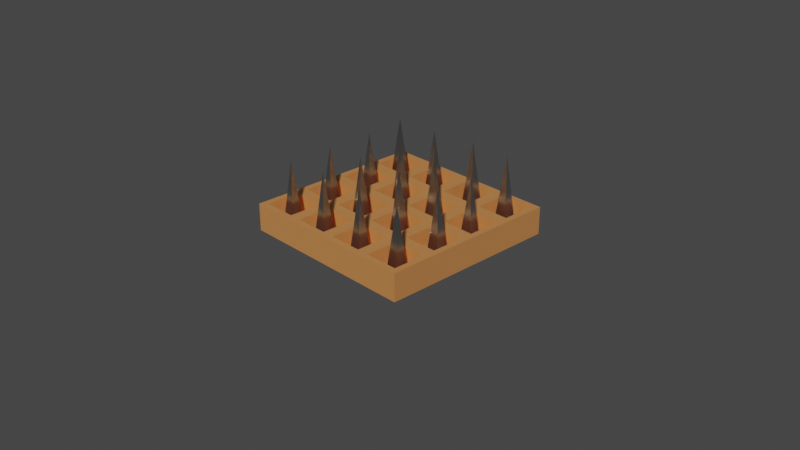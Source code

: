 # Source: spiketrap.blend  (saved by Blender 2.80.75; exported with 4.5.12 LTS)
import bpy
from mathutils import Matrix  # noqa: F401  (used for matrix-valued properties, if any)

bpy.ops.wm.read_factory_settings(use_empty=True)
scene = bpy.context.scene
scene.name = 'Scene'

# ---- collections
col_collection = bpy.data.collections.new('Collection'); scene.collection.children.link(col_collection)

# ---- materials (node trees are filled in below, after node groups)
mat_material = bpy.data.materials.new('Material')
mat_material.alpha_threshold = 0.0
mat_material.use_transparent_shadow = False
mat_material.line_color = (0.0, 0.0, 0.0, 1.0)
mat_shiny_spike = bpy.data.materials.new('shiny spike')
mat_shiny_spike.use_transparent_shadow = False

# ---- material node trees
mat_material.use_nodes = True; mat_material.node_tree.nodes.clear()
_N = mat_material.node_tree.nodes; _L = mat_material.node_tree.links
n0 = _N.new('ShaderNodeOutputMaterial'); n0.name = 'Material Output'; n0.location = (300, 300)
n1 = _N.new('ShaderNodeBsdfPrincipled'); n1.name = 'Principled BSDF'; n1.location = (10, 300)
n1.distribution = 'GGX'
n1.subsurface_method = 'BURLEY'
n1.inputs[0].default_value = (0.8, 0.3155, 0.09086, 1.0)
n1.inputs[1].default_value = 0.3221
n1.inputs[2].default_value = 0.4
n1.inputs[3].default_value = 1.45
n1.inputs[14].default_value = (0.9727, 0.9066, 0.8759, 1.0)
n1.inputs[24].default_value = 0.06577
n1.inputs[27].default_value = (0.0, 0.0, 0.0, 1.0)
n1.inputs[28].default_value = 1.0
_L.new(n1.outputs[0], n0.inputs[0])
n0.is_active_output = True
mat_shiny_spike.use_nodes = True; mat_shiny_spike.node_tree.nodes.clear()
_N = mat_shiny_spike.node_tree.nodes; _L = mat_shiny_spike.node_tree.links
n0 = _N.new('ShaderNodeOutputMaterial'); n0.name = 'Material Output'; n0.location = (300, 300)
n1 = _N.new('ShaderNodeBsdfPrincipled'); n1.name = 'Principled BSDF'; n1.location = (10, 300)
n1.distribution = 'GGX'
n1.subsurface_method = 'BURLEY'
n1.inputs[0].default_value = (0.4205, 0.448, 0.4188, 1.0)
n1.inputs[1].default_value = 1.0
n1.inputs[2].default_value = 0.2483
n1.inputs[3].default_value = 1.45
n1.inputs[13].default_value = 0.7383
n1.inputs[24].default_value = 0.1705
n1.inputs[27].default_value = (0.0, 0.0, 0.0, 1.0)
n1.inputs[28].default_value = 1.0
_L.new(n1.outputs[0], n0.inputs[0])
n0.is_active_output = True

# ---- world
world_world = bpy.data.worlds.new('World'); scene.world = world_world
world_world.use_nodes = True; world_world.node_tree.nodes.clear()
_N = world_world.node_tree.nodes; _L = world_world.node_tree.links
n0 = _N.new('ShaderNodeOutputWorld'); n0.name = 'World Output'; n0.location = (300, 300)
n1 = _N.new('ShaderNodeBackground'); n1.name = 'Background'; n1.location = (10, 300)
n1.inputs[0].default_value = (0.05088, 0.05088, 0.05088, 1.0)
_L.new(n1.outputs[0], n0.inputs[0])
n0.is_active_output = True
world_world.color = (0.05088, 0.05088, 0.05088)
world_world.use_sun_shadow = False
world_world.sun_shadow_jitter_overblur = 0.0

# ---- cameras
cam_camera = bpy.data.cameras.new('Camera')
cam_camera.clip_end = 100.0
cam_camera.ortho_scale = 7.314

# ---- meshes
me_cube = bpy.data.meshes.new('Cube')
me_cube.from_pydata([(1.0, 1.0, 1.0), (1.0, 1.0, -1.0), (1.0, -1.0, 1.0), (1.0, -1.0, -1.0), (-1.0, 1.0, 1.0), (-1.0, 1.0, -1.0), (-1.0, -1.0, 1.0), (-1.0, -1.0, -1.0), (0.5, -1.0, 1.0), (0.0, -1.0, 1.0), (-0.5, -1.0, 1.0), (1.0, 0.5, 1.0), (1.0, 0.0, 1.0), (1.0, -0.5, 1.0), (-1.0, -0.5, 1.0), (-1.0, 0.0, 1.0), (-1.0, 0.5, 1.0), (-0.5, 1.0, 1.0), (0.0, 1.0, 1.0), (0.5, 1.0, 1.0), (0.5, 0.5, 1.0), (0.5, 0.0, 1.0), (0.5, -0.5, 1.0), (0.0, 0.5, 1.0), (0.0, 0.0, 1.0), (0.0, -0.5, 1.0), (-0.5, 0.5, 1.0), (-0.5, 0.0, 1.0), (-0.5, -0.5, 1.0), (1.0, -0.5, 1.0), (1.0, -1.0, 1.0), (0.5, -1.0, 1.0), (0.5, -0.5, 1.0), (-0.5655, -0.5655, 1.0), (-0.9345, -0.5655, 1.0), (-0.9345, -0.9345, 1.0), (-0.5655, -0.9345, 1.0), (0.9345, -0.5655, 1.0), (0.5655, -0.5655, 1.0), (0.5655, -0.9345, 1.0), (0.9345, -0.9345, 1.0), (0.4345, -0.5655, 1.0), (0.06546, -0.5655, 1.0), (0.06546, -0.9345, 1.0), (0.4345, -0.9345, 1.0), (-0.06546, -0.5655, 1.0), (-0.4345, -0.5655, 1.0), (-0.4345, -0.9345, 1.0), (-0.06546, -0.9345, 1.0), (0.9345, 0.9345, 1.0), (0.5655, 0.9345, 1.0), (0.5655, 0.5655, 1.0), (0.9345, 0.5655, 1.0), (0.9345, 0.4345, 1.0), (0.5655, 0.4345, 1.0), (0.5655, 0.06546, 1.0), (0.9345, 0.06546, 1.0), (0.9345, -0.06546, 1.0), (0.5655, -0.06546, 1.0), (0.5655, -0.4345, 1.0), (0.9345, -0.4345, 1.0), (0.4345, 0.9345, 1.0), (0.06546, 0.9345, 1.0), (0.06546, 0.5655, 1.0), (0.4345, 0.5655, 1.0), (0.4345, 0.4345, 1.0), (0.06546, 0.4345, 1.0), (0.06546, 0.06546, 1.0), (0.4345, 0.06546, 1.0), (0.4345, -0.06546, 1.0), (0.06546, -0.06546, 1.0), (0.06546, -0.4345, 1.0), (0.4345, -0.4345, 1.0), (-0.06546, 0.9345, 1.0), (-0.4345, 0.9345, 1.0), (-0.4345, 0.5655, 1.0), (-0.06546, 0.5655, 1.0), (-0.06546, 0.4345, 1.0), (-0.4345, 0.4345, 1.0), (-0.4345, 0.06546, 1.0), (-0.06546, 0.06546, 1.0), (-0.06546, -0.06546, 1.0), (-0.4345, -0.06546, 1.0), (-0.4345, -0.4345, 1.0), (-0.06546, -0.4345, 1.0), (-0.5655, 0.9345, 1.0), (-0.9345, 0.9345, 1.0), (-0.9345, 0.5655, 1.0), (-0.5655, 0.5655, 1.0), (-0.5655, 0.4345, 1.0), (-0.9345, 0.4345, 1.0), (-0.9345, 0.06546, 1.0), (-0.5655, 0.06546, 1.0), (-0.5655, -0.06546, 1.0), (-0.9345, -0.06546, 1.0), (-0.9345, -0.4345, 1.0), (-0.5655, -0.4345, 1.0), (0.5, -1.0, 1.0), (0.5, -0.5, 1.0), (0.5, -0.5, 1.0), (0.5, -1.0, 1.0), (0.5, -0.5, 1.0), (1.0, -0.5, 1.0), (1.0, -0.5, 1.0), (0.5, -0.5, 1.0), (-0.5655, -0.5655, -0.3885), (-0.9345, -0.5655, -0.3885), (-0.9345, -0.9345, -0.3885), (-0.5655, -0.9345, -0.3885), (0.9345, -0.5655, -0.3885), (0.5655, -0.5655, -0.3885), (0.5655, -0.9345, -0.3885), (0.9345, -0.9345, -0.3885), (0.4345, -0.5655, -0.3885), (0.06546, -0.5655, -0.3885), (0.06546, -0.9345, -0.3885), (0.4345, -0.9345, -0.3885), (-0.06546, -0.5655, -0.3885), (-0.4345, -0.5655, -0.3885), (-0.4345, -0.9345, -0.3885), (-0.06546, -0.9345, -0.3885), (0.9345, 0.9345, -0.3885), (0.5655, 0.9345, -0.3885), (0.5655, 0.5655, -0.3885), (0.9345, 0.5655, -0.3885), (0.9345, 0.4345, -0.3885), (0.5655, 0.4345, -0.3885), (0.5655, 0.06546, -0.3885), (0.9345, 0.06546, -0.3885), (0.9345, -0.06546, -0.3885), (0.5655, -0.06546, -0.3885), (0.5655, -0.4345, -0.3885), (0.9345, -0.4345, -0.3885), (0.4345, 0.9345, -0.3885), (0.06546, 0.9345, -0.3885), (0.06546, 0.5655, -0.3885), (0.4345, 0.5655, -0.3885), (0.4345, 0.4345, -0.3885), (0.06546, 0.4345, -0.3885), (0.06546, 0.06546, -0.3885), (0.4345, 0.06546, -0.3885), (0.4345, -0.06546, -0.3885), (0.06546, -0.06546, -0.3885), (0.06546, -0.4345, -0.3885), (0.4345, -0.4345, -0.3885), (-0.06546, 0.9345, -0.3885), (-0.4345, 0.9345, -0.3885), (-0.4345, 0.5655, -0.3885), (-0.06546, 0.5655, -0.3885), (-0.06546, 0.4345, -0.3885), (-0.4345, 0.4345, -0.3885), (-0.4345, 0.06546, -0.3885), (-0.06546, 0.06546, -0.3885), (-0.06546, -0.06546, -0.3885), (-0.4345, -0.06546, -0.3885), (-0.4345, -0.4345, -0.3885), (-0.06546, -0.4345, -0.3885), (-0.5655, 0.9345, -0.3885), (-0.9345, 0.9345, -0.3885), (-0.9345, 0.5655, -0.3885), (-0.5655, 0.5655, -0.3885), (-0.5655, 0.4345, -0.3885), (-0.9345, 0.4345, -0.3885), (-0.9345, 0.06546, -0.3885), (-0.5655, 0.06546, -0.3885), (-0.5655, -0.06546, -0.3885), (-0.9345, -0.06546, -0.3885), (-0.9345, -0.4345, -0.3885), (-0.5655, -0.4345, -0.3885), (0.5, -1.0, -0.3885), (0.5, -0.5, -0.3885), (0.5, -0.5, -0.3885), (0.5, -1.0, -0.3885), (0.5, -0.5, -0.3885), (1.0, -0.5, -0.3885), (1.0, -0.5, -0.3885), (0.5, -0.5, -0.3885)], [], [(105, 106, 107, 108), (3, 30, 31, 9, 10, 6, 7), (7, 6, 14, 15, 16, 4, 5), (5, 1, 3, 7), (1, 0, 11, 12, 29, 30, 3), (5, 4, 17, 18, 19, 0, 1), (109, 110, 111, 112), (113, 114, 115, 116), (117, 118, 119, 120), (121, 122, 123, 124), (125, 126, 127, 128), (129, 130, 131, 132), (133, 134, 135, 136), (137, 138, 139, 140), (141, 142, 143, 144), (145, 146, 147, 148), (149, 150, 151, 152), (153, 154, 155, 156), (157, 158, 159, 160), (161, 162, 163, 164), (165, 166, 167, 168), (13, 2, 30, 29), (2, 8, 31, 30), (169, 170, 171, 172), (173, 174, 175, 176), (28, 14, 34, 33), (14, 6, 35, 34), (6, 10, 36, 35), (10, 28, 33, 36), (13, 22, 38, 37), (22, 8, 39, 38), (8, 2, 40, 39), (2, 13, 37, 40), (32, 25, 42, 41), (25, 9, 43, 42), (9, 31, 44, 43), (31, 32, 41, 44), (25, 28, 46, 45), (28, 10, 47, 46), (10, 9, 48, 47), (9, 25, 45, 48), (0, 19, 50, 49), (19, 20, 51, 50), (20, 11, 52, 51), (11, 0, 49, 52), (11, 20, 54, 53), (20, 21, 55, 54), (21, 12, 56, 55), (12, 11, 53, 56), (12, 21, 58, 57), (21, 32, 59, 58), (32, 29, 60, 59), (29, 12, 57, 60), (19, 18, 62, 61), (18, 23, 63, 62), (23, 20, 64, 63), (20, 19, 61, 64), (20, 23, 66, 65), (23, 24, 67, 66), (24, 21, 68, 67), (21, 20, 65, 68), (21, 24, 70, 69), (24, 25, 71, 70), (25, 32, 72, 71), (32, 21, 69, 72), (18, 17, 74, 73), (17, 26, 75, 74), (26, 23, 76, 75), (23, 18, 73, 76), (23, 26, 78, 77), (26, 27, 79, 78), (27, 24, 80, 79), (24, 23, 77, 80), (24, 27, 82, 81), (27, 28, 83, 82), (28, 25, 84, 83), (25, 24, 81, 84), (17, 4, 86, 85), (4, 16, 87, 86), (16, 26, 88, 87), (26, 17, 85, 88), (26, 16, 90, 89), (16, 15, 91, 90), (15, 27, 92, 91), (27, 26, 89, 92), (27, 15, 94, 93), (15, 14, 95, 94), (14, 28, 96, 95), (28, 27, 93, 96), (8, 22, 98, 97), (22, 32, 99, 98), (32, 31, 100, 99), (31, 8, 97, 100), (22, 13, 102, 101), (13, 29, 103, 102), (29, 32, 104, 103), (32, 22, 101, 104), (33, 34, 106, 105), (34, 35, 107, 106), (35, 36, 108, 107), (36, 33, 105, 108), (37, 38, 110, 109), (38, 39, 111, 110), (39, 40, 112, 111), (40, 37, 109, 112), (41, 42, 114, 113), (42, 43, 115, 114), (43, 44, 116, 115), (44, 41, 113, 116), (45, 46, 118, 117), (46, 47, 119, 118), (47, 48, 120, 119), (48, 45, 117, 120), (49, 50, 122, 121), (50, 51, 123, 122), (51, 52, 124, 123), (52, 49, 121, 124), (53, 54, 126, 125), (54, 55, 127, 126), (55, 56, 128, 127), (56, 53, 125, 128), (57, 58, 130, 129), (58, 59, 131, 130), (59, 60, 132, 131), (60, 57, 129, 132), (61, 62, 134, 133), (62, 63, 135, 134), (63, 64, 136, 135), (64, 61, 133, 136), (65, 66, 138, 137), (66, 67, 139, 138), (67, 68, 140, 139), (68, 65, 137, 140), (69, 70, 142, 141), (70, 71, 143, 142), (71, 72, 144, 143), (72, 69, 141, 144), (73, 74, 146, 145), (74, 75, 147, 146), (75, 76, 148, 147), (76, 73, 145, 148), (77, 78, 150, 149), (78, 79, 151, 150), (79, 80, 152, 151), (80, 77, 149, 152), (81, 82, 154, 153), (82, 83, 155, 154), (83, 84, 156, 155), (84, 81, 153, 156), (85, 86, 158, 157), (86, 87, 159, 158), (87, 88, 160, 159), (88, 85, 157, 160), (89, 90, 162, 161), (90, 91, 163, 162), (91, 92, 164, 163), (92, 89, 161, 164), (93, 94, 166, 165), (94, 95, 167, 166), (95, 96, 168, 167), (96, 93, 165, 168), (97, 98, 170, 169), (98, 99, 171, 170), (99, 100, 172, 171), (100, 97, 169, 172), (101, 102, 174, 173), (102, 103, 175, 174), (103, 104, 176, 175), (104, 101, 173, 176)])
_uv = me_cube.uv_layers.new(name='UVMap')
_uv.uv.foreach_set('vector', [0.5707, 0.1957, 0.6168, 0.1957, 0.6168, 0.2418, 0.5707, 0.2418, 0.375, 0.25, 0.625, 0.25, 0.625, 0.3125, 0.625, 0.375, 0.625, 0.4375, 0.625, 0.5, 0.375, 0.5, 0.375, 0.5, 0.625, 0.5, 0.625, 0.5625, 0.625, 0.625, 0.625, 0.6875, 0.625, 0.75, 0.375, 0.75, 0.375, 0.75, 0.625, 0.75, 0.625, 1.0, 0.375, 1.0, 0.125, 0.5, 0.375, 0.5, 0.375, 0.5625, 0.375, 0.625, 0.375, 0.6875, 0.375, 0.75, 0.125, 0.75, 0.625, 0.5, 0.875, 0.5, 0.875, 0.5625, 0.875, 0.625, 0.875, 0.6875, 0.875, 0.75, 0.625, 0.75, 0.3832, 0.1957, 0.4293, 0.1957, 0.4293, 0.2418, 0.3832, 0.2418, 0.4457, 0.1957, 0.4918, 0.1957, 0.4918, 0.2418, 0.4457, 0.2418, 0.5082, 0.1957, 0.5543, 0.1957, 0.5543, 0.2418, 0.5082, 0.2418, 0.3832, 0.008183, 0.4293, 0.008183, 0.4293, 0.05432, 0.3832, 0.05432, 0.3832, 0.07068, 0.4293, 0.07068, 0.4293, 0.1168, 0.3832, 0.1168, 0.3832, 0.1332, 0.4293, 0.1332, 0.4293, 0.1793, 0.3832, 0.1793, 0.4457, 0.008183, 0.4918, 0.008183, 0.4918, 0.05432, 0.4457, 0.05432, 0.4457, 0.07068, 0.4918, 0.07068, 0.4918, 0.1168, 0.4457, 0.1168, 0.4457, 0.1332, 0.4918, 0.1332, 0.4918, 0.1793, 0.4457, 0.1793, 0.5082, 0.008183, 0.5543, 0.008183, 0.5543, 0.05432, 0.5082, 0.05432, 0.5082, 0.07068, 0.5543, 0.07068, 0.5543, 0.1168, 0.5082, 0.1168, 0.5082, 0.1332, 0.5543, 0.1332, 0.5543, 0.1793, 0.5082, 0.1793, 0.5707, 0.008183, 0.6168, 0.008183, 0.6168, 0.05432, 0.5707, 0.05432, 0.5707, 0.07068, 0.6168, 0.07068, 0.6168, 0.1168, 0.5707, 0.1168, 0.5707, 0.1332, 0.6168, 0.1332, 0.6168, 0.1793, 0.5707, 0.1793, 0.375, 0.1875, 0.375, 0.25, 0.375, 0.25, 0.375, 0.1875, 0.375, 0.25, 0.4375, 0.25, 0.4375, 0.25, 0.375, 0.25, 0.4375, 0.25, 0.4375, 0.1875, 0.4375, 0.1875, 0.4375, 0.25, 0.4375, 0.1875, 0.375, 0.1875, 0.375, 0.1875, 0.4375, 0.1875, 0.5625, 0.1875, 0.625, 0.1875, 0.6168, 0.1957, 0.5707, 0.1957, 0.625, 0.1875, 0.625, 0.25, 0.6168, 0.2418, 0.6168, 0.1957, 0.625, 0.25, 0.5625, 0.25, 0.5707, 0.2418, 0.6168, 0.2418, 0.5625, 0.25, 0.5625, 0.1875, 0.5707, 0.1957, 0.5707, 0.2418, 0.375, 0.1875, 0.4375, 0.1875, 0.4293, 0.1957, 0.3832, 0.1957, 0.4375, 0.1875, 0.4375, 0.25, 0.4293, 0.2418, 0.4293, 0.1957, 0.4375, 0.25, 0.375, 0.25, 0.3832, 0.2418, 0.4293, 0.2418, 0.375, 0.25, 0.375, 0.1875, 0.3832, 0.1957, 0.3832, 0.2418, 0.4375, 0.1875, 0.5, 0.1875, 0.4918, 0.1957, 0.4457, 0.1957, 0.5, 0.1875, 0.5, 0.25, 0.4918, 0.2418, 0.4918, 0.1957, 0.5, 0.25, 0.4375, 0.25, 0.4457, 0.2418, 0.4918, 0.2418, 0.4375, 0.25, 0.4375, 0.1875, 0.4457, 0.1957, 0.4457, 0.2418, 0.5, 0.1875, 0.5625, 0.1875, 0.5543, 0.1957, 0.5082, 0.1957, 0.5625, 0.1875, 0.5625, 0.25, 0.5543, 0.2418, 0.5543, 0.1957, 0.5625, 0.25, 0.5, 0.25, 0.5082, 0.2418, 0.5543, 0.2418, 0.5, 0.25, 0.5, 0.1875, 0.5082, 0.1957, 0.5082, 0.2418, 0.375, 0.0, 0.4375, 0.0, 0.4293, 0.008183, 0.3832, 0.008183, 0.4375, 0.0, 0.4375, 0.0625, 0.4293, 0.05432, 0.4293, 0.008183, 0.4375, 0.0625, 0.375, 0.0625, 0.3832, 0.05432, 0.4293, 0.05432, 0.375, 0.0625, 0.375, 0.0, 0.3832, 0.008183, 0.3832, 0.05432, 0.375, 0.0625, 0.4375, 0.0625, 0.4293, 0.07068, 0.3832, 0.07068, 0.4375, 0.0625, 0.4375, 0.125, 0.4293, 0.1168, 0.4293, 0.07068, 0.4375, 0.125, 0.375, 0.125, 0.3832, 0.1168, 0.4293, 0.1168, 0.375, 0.125, 0.375, 0.0625, 0.3832, 0.07068, 0.3832, 0.1168, 0.375, 0.125, 0.4375, 0.125, 0.4293, 0.1332, 0.3832, 0.1332, 0.4375, 0.125, 0.4375, 0.1875, 0.4293, 0.1793, 0.4293, 0.1332, 0.4375, 0.1875, 0.375, 0.1875, 0.3832, 0.1793, 0.4293, 0.1793, 0.375, 0.1875, 0.375, 0.125, 0.3832, 0.1332, 0.3832, 0.1793, 0.4375, 0.0, 0.5, 0.0, 0.4918, 0.008183, 0.4457, 0.008183, 0.5, 0.0, 0.5, 0.0625, 0.4918, 0.05432, 0.4918, 0.008183, 0.5, 0.0625, 0.4375, 0.0625, 0.4457, 0.05432, 0.4918, 0.05432, 0.4375, 0.0625, 0.4375, 0.0, 0.4457, 0.008183, 0.4457, 0.05432, 0.4375, 0.0625, 0.5, 0.0625, 0.4918, 0.07068, 0.4457, 0.07068, 0.5, 0.0625, 0.5, 0.125, 0.4918, 0.1168, 0.4918, 0.07068, 0.5, 0.125, 0.4375, 0.125, 0.4457, 0.1168, 0.4918, 0.1168, 0.4375, 0.125, 0.4375, 0.0625, 0.4457, 0.07068, 0.4457, 0.1168, 0.4375, 0.125, 0.5, 0.125, 0.4918, 0.1332, 0.4457, 0.1332, 0.5, 0.125, 0.5, 0.1875, 0.4918, 0.1793, 0.4918, 0.1332, 0.5, 0.1875, 0.4375, 0.1875, 0.4457, 0.1793, 0.4918, 0.1793, 0.4375, 0.1875, 0.4375, 0.125, 0.4457, 0.1332, 0.4457, 0.1793, 0.5, 0.0, 0.5625, 0.0, 0.5543, 0.008183, 0.5082, 0.008183, 0.5625, 0.0, 0.5625, 0.0625, 0.5543, 0.05432, 0.5543, 0.008183, 0.5625, 0.0625, 0.5, 0.0625, 0.5082, 0.05432, 0.5543, 0.05432, 0.5, 0.0625, 0.5, 0.0, 0.5082, 0.008183, 0.5082, 0.05432, 0.5, 0.0625, 0.5625, 0.0625, 0.5543, 0.07068, 0.5082, 0.07068, 0.5625, 0.0625, 0.5625, 0.125, 0.5543, 0.1168, 0.5543, 0.07068, 0.5625, 0.125, 0.5, 0.125, 0.5082, 0.1168, 0.5543, 0.1168, 0.5, 0.125, 0.5, 0.0625, 0.5082, 0.07068, 0.5082, 0.1168, 0.5, 0.125, 0.5625, 0.125, 0.5543, 0.1332, 0.5082, 0.1332, 0.5625, 0.125, 0.5625, 0.1875, 0.5543, 0.1793, 0.5543, 0.1332, 0.5625, 0.1875, 0.5, 0.1875, 0.5082, 0.1793, 0.5543, 0.1793, 0.5, 0.1875, 0.5, 0.125, 0.5082, 0.1332, 0.5082, 0.1793, 0.5625, 0.0, 0.625, 0.0, 0.6168, 0.008183, 0.5707, 0.008183, 0.625, 0.0, 0.625, 0.0625, 0.6168, 0.05432, 0.6168, 0.008183, 0.625, 0.0625, 0.5625, 0.0625, 0.5707, 0.05432, 0.6168, 0.05432, 0.5625, 0.0625, 0.5625, 0.0, 0.5707, 0.008183, 0.5707, 0.05432, 0.5625, 0.0625, 0.625, 0.0625, 0.6168, 0.07068, 0.5707, 0.07068, 0.625, 0.0625, 0.625, 0.125, 0.6168, 0.1168, 0.6168, 0.07068, 0.625, 0.125, 0.5625, 0.125, 0.5707, 0.1168, 0.6168, 0.1168, 0.5625, 0.125, 0.5625, 0.0625, 0.5707, 0.07068, 0.5707, 0.1168, 0.5625, 0.125, 0.625, 0.125, 0.6168, 0.1332, 0.5707, 0.1332, 0.625, 0.125, 0.625, 0.1875, 0.6168, 0.1793, 0.6168, 0.1332, 0.625, 0.1875, 0.5625, 0.1875, 0.5707, 0.1793, 0.6168, 0.1793, 0.5625, 0.1875, 0.5625, 0.125, 0.5707, 0.1332, 0.5707, 0.1793, 0.4375, 0.25, 0.4375, 0.1875, 0.4375, 0.1875, 0.4375, 0.25, 0.4375, 0.1875, 0.4375, 0.1875, 0.4375, 0.1875, 0.4375, 0.1875, 0.4375, 0.1875, 0.4375, 0.25, 0.4375, 0.25, 0.4375, 0.1875, 0.4375, 0.25, 0.4375, 0.25, 0.4375, 0.25, 0.4375, 0.25, 0.4375, 0.1875, 0.375, 0.1875, 0.375, 0.1875, 0.4375, 0.1875, 0.375, 0.1875, 0.375, 0.1875, 0.375, 0.1875, 0.375, 0.1875, 0.375, 0.1875, 0.4375, 0.1875, 0.4375, 0.1875, 0.375, 0.1875, 0.4375, 0.1875, 0.4375, 0.1875, 0.4375, 0.1875, 0.4375, 0.1875, 0.5707, 0.1957, 0.6168, 0.1957, 0.6168, 0.1957, 0.5707, 0.1957, 0.6168, 0.1957, 0.6168, 0.2418, 0.6168, 0.2418, 0.6168, 0.1957, 0.6168, 0.2418, 0.5707, 0.2418, 0.5707, 0.2418, 0.6168, 0.2418, 0.5707, 0.2418, 0.5707, 0.1957, 0.5707, 0.1957, 0.5707, 0.2418, 0.3832, 0.1957, 0.4293, 0.1957, 0.4293, 0.1957, 0.3832, 0.1957, 0.4293, 0.1957, 0.4293, 0.2418, 0.4293, 0.2418, 0.4293, 0.1957, 0.4293, 0.2418, 0.3832, 0.2418, 0.3832, 0.2418, 0.4293, 0.2418, 0.3832, 0.2418, 0.3832, 0.1957, 0.3832, 0.1957, 0.3832, 0.2418, 0.4457, 0.1957, 0.4918, 0.1957, 0.4918, 0.1957, 0.4457, 0.1957, 0.4918, 0.1957, 0.4918, 0.2418, 0.4918, 0.2418, 0.4918, 0.1957, 0.4918, 0.2418, 0.4457, 0.2418, 0.4457, 0.2418, 0.4918, 0.2418, 0.4457, 0.2418, 0.4457, 0.1957, 0.4457, 0.1957, 0.4457, 0.2418, 0.5082, 0.1957, 0.5543, 0.1957, 0.5543, 0.1957, 0.5082, 0.1957, 0.5543, 0.1957, 0.5543, 0.2418, 0.5543, 0.2418, 0.5543, 0.1957, 0.5543, 0.2418, 0.5082, 0.2418, 0.5082, 0.2418, 0.5543, 0.2418, 0.5082, 0.2418, 0.5082, 0.1957, 0.5082, 0.1957, 0.5082, 0.2418, 0.3832, 0.008183, 0.4293, 0.008183, 0.4293, 0.008183, 0.3832, 0.008183, 0.4293, 0.008183, 0.4293, 0.05432, 0.4293, 0.05432, 0.4293, 0.008183, 0.4293, 0.05432, 0.3832, 0.05432, 0.3832, 0.05432, 0.4293, 0.05432, 0.3832, 0.05432, 0.3832, 0.008183, 0.3832, 0.008183, 0.3832, 0.05432, 0.3832, 0.07068, 0.4293, 0.07068, 0.4293, 0.07068, 0.3832, 0.07068, 0.4293, 0.07068, 0.4293, 0.1168, 0.4293, 0.1168, 0.4293, 0.07068, 0.4293, 0.1168, 0.3832, 0.1168, 0.3832, 0.1168, 0.4293, 0.1168, 0.3832, 0.1168, 0.3832, 0.07068, 0.3832, 0.07068, 0.3832, 0.1168, 0.3832, 0.1332, 0.4293, 0.1332, 0.4293, 0.1332, 0.3832, 0.1332, 0.4293, 0.1332, 0.4293, 0.1793, 0.4293, 0.1793, 0.4293, 0.1332, 0.4293, 0.1793, 0.3832, 0.1793, 0.3832, 0.1793, 0.4293, 0.1793, 0.3832, 0.1793, 0.3832, 0.1332, 0.3832, 0.1332, 0.3832, 0.1793, 0.4457, 0.008183, 0.4918, 0.008183, 0.4918, 0.008183, 0.4457, 0.008183, 0.4918, 0.008183, 0.4918, 0.05432, 0.4918, 0.05432, 0.4918, 0.008183, 0.4918, 0.05432, 0.4457, 0.05432, 0.4457, 0.05432, 0.4918, 0.05432, 0.4457, 0.05432, 0.4457, 0.008183, 0.4457, 0.008183, 0.4457, 0.05432, 0.4457, 0.07068, 0.4918, 0.07068, 0.4918, 0.07068, 0.4457, 0.07068, 0.4918, 0.07068, 0.4918, 0.1168, 0.4918, 0.1168, 0.4918, 0.07068, 0.4918, 0.1168, 0.4457, 0.1168, 0.4457, 0.1168, 0.4918, 0.1168, 0.4457, 0.1168, 0.4457, 0.07068, 0.4457, 0.07068, 0.4457, 0.1168, 0.4457, 0.1332, 0.4918, 0.1332, 0.4918, 0.1332, 0.4457, 0.1332, 0.4918, 0.1332, 0.4918, 0.1793, 0.4918, 0.1793, 0.4918, 0.1332, 0.4918, 0.1793, 0.4457, 0.1793, 0.4457, 0.1793, 0.4918, 0.1793, 0.4457, 0.1793, 0.4457, 0.1332, 0.4457, 0.1332, 0.4457, 0.1793, 0.5082, 0.008183, 0.5543, 0.008183, 0.5543, 0.008183, 0.5082, 0.008183, 0.5543, 0.008183, 0.5543, 0.05432, 0.5543, 0.05432, 0.5543, 0.008183, 0.5543, 0.05432, 0.5082, 0.05432, 0.5082, 0.05432, 0.5543, 0.05432, 0.5082, 0.05432, 0.5082, 0.008183, 0.5082, 0.008183, 0.5082, 0.05432, 0.5082, 0.07068, 0.5543, 0.07068, 0.5543, 0.07068, 0.5082, 0.07068, 0.5543, 0.07068, 0.5543, 0.1168, 0.5543, 0.1168, 0.5543, 0.07068, 0.5543, 0.1168, 0.5082, 0.1168, 0.5082, 0.1168, 0.5543, 0.1168, 0.5082, 0.1168, 0.5082, 0.07068, 0.5082, 0.07068, 0.5082, 0.1168, 0.5082, 0.1332, 0.5543, 0.1332, 0.5543, 0.1332, 0.5082, 0.1332, 0.5543, 0.1332, 0.5543, 0.1793, 0.5543, 0.1793, 0.5543, 0.1332, 0.5543, 0.1793, 0.5082, 0.1793, 0.5082, 0.1793, 0.5543, 0.1793, 0.5082, 0.1793, 0.5082, 0.1332, 0.5082, 0.1332, 0.5082, 0.1793, 0.5707, 0.008183, 0.6168, 0.008183, 0.6168, 0.008183, 0.5707, 0.008183, 0.6168, 0.008183, 0.6168, 0.05432, 0.6168, 0.05432, 0.6168, 0.008183, 0.6168, 0.05432, 0.5707, 0.05432, 0.5707, 0.05432, 0.6168, 0.05432, 0.5707, 0.05432, 0.5707, 0.008183, 0.5707, 0.008183, 0.5707, 0.05432, 0.5707, 0.07068, 0.6168, 0.07068, 0.6168, 0.07068, 0.5707, 0.07068, 0.6168, 0.07068, 0.6168, 0.1168, 0.6168, 0.1168, 0.6168, 0.07068, 0.6168, 0.1168, 0.5707, 0.1168, 0.5707, 0.1168, 0.6168, 0.1168, 0.5707, 0.1168, 0.5707, 0.07068, 0.5707, 0.07068, 0.5707, 0.1168, 0.5707, 0.1332, 0.6168, 0.1332, 0.6168, 0.1332, 0.5707, 0.1332, 0.6168, 0.1332, 0.6168, 0.1793, 0.6168, 0.1793, 0.6168, 0.1332, 0.6168, 0.1793, 0.5707, 0.1793, 0.5707, 0.1793, 0.6168, 0.1793, 0.5707, 0.1793, 0.5707, 0.1332, 0.5707, 0.1332, 0.5707, 0.1793, 0.4375, 0.25, 0.4375, 0.1875, 0.4375, 0.1875, 0.4375, 0.25, 0.4375, 0.1875, 0.4375, 0.1875, 0.4375, 0.1875, 0.4375, 0.1875, 0.4375, 0.1875, 0.4375, 0.25, 0.4375, 0.25, 0.4375, 0.1875, 0.4375, 0.25, 0.4375, 0.25, 0.4375, 0.25, 0.4375, 0.25, 0.4375, 0.1875, 0.375, 0.1875, 0.375, 0.1875, 0.4375, 0.1875, 0.375, 0.1875, 0.375, 0.1875, 0.375, 0.1875, 0.375, 0.1875, 0.375, 0.1875, 0.4375, 0.1875, 0.4375, 0.1875, 0.375, 0.1875, 0.4375, 0.1875, 0.4375, 0.1875, 0.4375, 0.1875, 0.4375, 0.1875])
me_cube.materials.append(mat_material)
me_cube.use_remesh_preserve_volume = False
me_cube.use_remesh_preserve_attributes = False
me_cube.use_mirror_vertex_groups = False
me_cube.update()
me_cone_001 = bpy.data.meshes.new('Cone.001')
me_cone_001.from_pydata([(0.0, 1.0, -1.0), (1.0, -4.371e-08, -1.0), (-8.742e-08, -1.0, -1.0), (-1.0, 1.192e-08, -1.0), (0.0, 0.0, 1.0)], [], [(0, 4, 1), (1, 4, 2), (2, 4, 3), (3, 4, 0), (0, 1, 2, 3)])
_uv = me_cone_001.uv_layers.new(name='UVMap')
_uv.uv.foreach_set('vector', [0.25, 0.49, 0.25, 0.25, 0.49, 0.25, 0.49, 0.25, 0.25, 0.25, 0.25, 0.01, 0.25, 0.01, 0.25, 0.25, 0.01, 0.25, 0.01, 0.25, 0.25, 0.25, 0.25, 0.49, 0.75, 0.49, 0.99, 0.25, 0.75, 0.01, 0.51, 0.25])
me_cone_001.materials.append(mat_shiny_spike)
me_cone_001.use_remesh_preserve_volume = False
me_cone_001.use_remesh_preserve_attributes = False
me_cone_001.use_mirror_vertex_groups = False
me_cone_001.update()
me_cone_002 = bpy.data.meshes.new('Cone.002')
me_cone_002.from_pydata([(0.0, 1.0, -1.0), (1.0, -4.371e-08, -1.0), (-8.742e-08, -1.0, -1.0), (-1.0, 1.192e-08, -1.0), (0.0, 0.0, 1.0)], [], [(0, 4, 1), (1, 4, 2), (2, 4, 3), (3, 4, 0), (0, 1, 2, 3)])
_uv = me_cone_002.uv_layers.new(name='UVMap')
_uv.uv.foreach_set('vector', [0.25, 0.49, 0.25, 0.25, 0.49, 0.25, 0.49, 0.25, 0.25, 0.25, 0.25, 0.01, 0.25, 0.01, 0.25, 0.25, 0.01, 0.25, 0.01, 0.25, 0.25, 0.25, 0.25, 0.49, 0.75, 0.49, 0.99, 0.25, 0.75, 0.01, 0.51, 0.25])
me_cone_002.materials.append(mat_shiny_spike)
me_cone_002.use_remesh_preserve_volume = False
me_cone_002.use_remesh_preserve_attributes = False
me_cone_002.use_mirror_vertex_groups = False
me_cone_002.update()
me_cone_003 = bpy.data.meshes.new('Cone.003')
me_cone_003.from_pydata([(0.0, 1.0, -1.0), (1.0, -4.371e-08, -1.0), (-8.742e-08, -1.0, -1.0), (-1.0, 1.192e-08, -1.0), (0.0, 0.0, 1.0)], [], [(0, 4, 1), (1, 4, 2), (2, 4, 3), (3, 4, 0), (0, 1, 2, 3)])
_uv = me_cone_003.uv_layers.new(name='UVMap')
_uv.uv.foreach_set('vector', [0.25, 0.49, 0.25, 0.25, 0.49, 0.25, 0.49, 0.25, 0.25, 0.25, 0.25, 0.01, 0.25, 0.01, 0.25, 0.25, 0.01, 0.25, 0.01, 0.25, 0.25, 0.25, 0.25, 0.49, 0.75, 0.49, 0.99, 0.25, 0.75, 0.01, 0.51, 0.25])
me_cone_003.materials.append(mat_shiny_spike)
me_cone_003.use_remesh_preserve_volume = False
me_cone_003.use_remesh_preserve_attributes = False
me_cone_003.use_mirror_vertex_groups = False
me_cone_003.update()
me_cone_004 = bpy.data.meshes.new('Cone.004')
me_cone_004.from_pydata([(0.0, 1.0, -1.0), (1.0, -4.371e-08, -1.0), (-8.742e-08, -1.0, -1.0), (-1.0, 1.192e-08, -1.0), (0.0, 0.0, 1.0)], [], [(0, 4, 1), (1, 4, 2), (2, 4, 3), (3, 4, 0), (0, 1, 2, 3)])
_uv = me_cone_004.uv_layers.new(name='UVMap')
_uv.uv.foreach_set('vector', [0.25, 0.49, 0.25, 0.25, 0.49, 0.25, 0.49, 0.25, 0.25, 0.25, 0.25, 0.01, 0.25, 0.01, 0.25, 0.25, 0.01, 0.25, 0.01, 0.25, 0.25, 0.25, 0.25, 0.49, 0.75, 0.49, 0.99, 0.25, 0.75, 0.01, 0.51, 0.25])
me_cone_004.materials.append(mat_shiny_spike)
me_cone_004.use_remesh_preserve_volume = False
me_cone_004.use_remesh_preserve_attributes = False
me_cone_004.use_mirror_vertex_groups = False
me_cone_004.update()
me_cone_005 = bpy.data.meshes.new('Cone.005')
me_cone_005.from_pydata([(0.0, 1.0, -1.0), (1.0, -4.371e-08, -1.0), (-8.742e-08, -1.0, -1.0), (-1.0, 1.192e-08, -1.0), (0.0, 0.0, 1.0)], [], [(0, 4, 1), (1, 4, 2), (2, 4, 3), (3, 4, 0), (0, 1, 2, 3)])
_uv = me_cone_005.uv_layers.new(name='UVMap')
_uv.uv.foreach_set('vector', [0.25, 0.49, 0.25, 0.25, 0.49, 0.25, 0.49, 0.25, 0.25, 0.25, 0.25, 0.01, 0.25, 0.01, 0.25, 0.25, 0.01, 0.25, 0.01, 0.25, 0.25, 0.25, 0.25, 0.49, 0.75, 0.49, 0.99, 0.25, 0.75, 0.01, 0.51, 0.25])
me_cone_005.materials.append(mat_shiny_spike)
me_cone_005.use_remesh_preserve_volume = False
me_cone_005.use_remesh_preserve_attributes = False
me_cone_005.use_mirror_vertex_groups = False
me_cone_005.update()
me_cone_006 = bpy.data.meshes.new('Cone.006')
me_cone_006.from_pydata([(0.0, 1.0, -1.0), (1.0, -4.371e-08, -1.0), (-8.742e-08, -1.0, -1.0), (-1.0, 1.192e-08, -1.0), (0.0, 0.0, 1.0)], [], [(0, 4, 1), (1, 4, 2), (2, 4, 3), (3, 4, 0), (0, 1, 2, 3)])
_uv = me_cone_006.uv_layers.new(name='UVMap')
_uv.uv.foreach_set('vector', [0.25, 0.49, 0.25, 0.25, 0.49, 0.25, 0.49, 0.25, 0.25, 0.25, 0.25, 0.01, 0.25, 0.01, 0.25, 0.25, 0.01, 0.25, 0.01, 0.25, 0.25, 0.25, 0.25, 0.49, 0.75, 0.49, 0.99, 0.25, 0.75, 0.01, 0.51, 0.25])
me_cone_006.materials.append(mat_shiny_spike)
me_cone_006.use_remesh_preserve_volume = False
me_cone_006.use_remesh_preserve_attributes = False
me_cone_006.use_mirror_vertex_groups = False
me_cone_006.update()
me_cone_007 = bpy.data.meshes.new('Cone.007')
me_cone_007.from_pydata([(0.0, 1.0, -1.0), (1.0, -4.371e-08, -1.0), (-8.742e-08, -1.0, -1.0), (-1.0, 1.192e-08, -1.0), (0.0, 0.0, 1.0)], [], [(0, 4, 1), (1, 4, 2), (2, 4, 3), (3, 4, 0), (0, 1, 2, 3)])
_uv = me_cone_007.uv_layers.new(name='UVMap')
_uv.uv.foreach_set('vector', [0.25, 0.49, 0.25, 0.25, 0.49, 0.25, 0.49, 0.25, 0.25, 0.25, 0.25, 0.01, 0.25, 0.01, 0.25, 0.25, 0.01, 0.25, 0.01, 0.25, 0.25, 0.25, 0.25, 0.49, 0.75, 0.49, 0.99, 0.25, 0.75, 0.01, 0.51, 0.25])
me_cone_007.materials.append(mat_shiny_spike)
me_cone_007.use_remesh_preserve_volume = False
me_cone_007.use_remesh_preserve_attributes = False
me_cone_007.use_mirror_vertex_groups = False
me_cone_007.update()
me_cone_008 = bpy.data.meshes.new('Cone.008')
me_cone_008.from_pydata([(0.0, 1.0, -1.0), (1.0, -4.371e-08, -1.0), (-8.742e-08, -1.0, -1.0), (-1.0, 1.192e-08, -1.0), (0.0, 0.0, 1.0)], [], [(0, 4, 1), (1, 4, 2), (2, 4, 3), (3, 4, 0), (0, 1, 2, 3)])
_uv = me_cone_008.uv_layers.new(name='UVMap')
_uv.uv.foreach_set('vector', [0.25, 0.49, 0.25, 0.25, 0.49, 0.25, 0.49, 0.25, 0.25, 0.25, 0.25, 0.01, 0.25, 0.01, 0.25, 0.25, 0.01, 0.25, 0.01, 0.25, 0.25, 0.25, 0.25, 0.49, 0.75, 0.49, 0.99, 0.25, 0.75, 0.01, 0.51, 0.25])
me_cone_008.materials.append(mat_shiny_spike)
me_cone_008.use_remesh_preserve_volume = False
me_cone_008.use_remesh_preserve_attributes = False
me_cone_008.use_mirror_vertex_groups = False
me_cone_008.update()
me_cone_009 = bpy.data.meshes.new('Cone.009')
me_cone_009.from_pydata([(0.0, 1.0, -1.0), (1.0, -4.371e-08, -1.0), (-8.742e-08, -1.0, -1.0), (-1.0, 1.192e-08, -1.0), (0.0, 0.0, 1.0)], [], [(0, 4, 1), (1, 4, 2), (2, 4, 3), (3, 4, 0), (0, 1, 2, 3)])
_uv = me_cone_009.uv_layers.new(name='UVMap')
_uv.uv.foreach_set('vector', [0.25, 0.49, 0.25, 0.25, 0.49, 0.25, 0.49, 0.25, 0.25, 0.25, 0.25, 0.01, 0.25, 0.01, 0.25, 0.25, 0.01, 0.25, 0.01, 0.25, 0.25, 0.25, 0.25, 0.49, 0.75, 0.49, 0.99, 0.25, 0.75, 0.01, 0.51, 0.25])
me_cone_009.materials.append(mat_shiny_spike)
me_cone_009.use_remesh_preserve_volume = False
me_cone_009.use_remesh_preserve_attributes = False
me_cone_009.use_mirror_vertex_groups = False
me_cone_009.update()
me_cone_010 = bpy.data.meshes.new('Cone.010')
me_cone_010.from_pydata([(0.0, 1.0, -1.0), (1.0, -4.371e-08, -1.0), (-8.742e-08, -1.0, -1.0), (-1.0, 1.192e-08, -1.0), (0.0, 0.0, 1.0)], [], [(0, 4, 1), (1, 4, 2), (2, 4, 3), (3, 4, 0), (0, 1, 2, 3)])
_uv = me_cone_010.uv_layers.new(name='UVMap')
_uv.uv.foreach_set('vector', [0.25, 0.49, 0.25, 0.25, 0.49, 0.25, 0.49, 0.25, 0.25, 0.25, 0.25, 0.01, 0.25, 0.01, 0.25, 0.25, 0.01, 0.25, 0.01, 0.25, 0.25, 0.25, 0.25, 0.49, 0.75, 0.49, 0.99, 0.25, 0.75, 0.01, 0.51, 0.25])
me_cone_010.materials.append(mat_shiny_spike)
me_cone_010.use_remesh_preserve_volume = False
me_cone_010.use_remesh_preserve_attributes = False
me_cone_010.use_mirror_vertex_groups = False
me_cone_010.update()
me_cone_011 = bpy.data.meshes.new('Cone.011')
me_cone_011.from_pydata([(0.0, 1.0, -1.0), (1.0, -4.371e-08, -1.0), (-8.742e-08, -1.0, -1.0), (-1.0, 1.192e-08, -1.0), (0.0, 0.0, 1.0)], [], [(0, 4, 1), (1, 4, 2), (2, 4, 3), (3, 4, 0), (0, 1, 2, 3)])
_uv = me_cone_011.uv_layers.new(name='UVMap')
_uv.uv.foreach_set('vector', [0.25, 0.49, 0.25, 0.25, 0.49, 0.25, 0.49, 0.25, 0.25, 0.25, 0.25, 0.01, 0.25, 0.01, 0.25, 0.25, 0.01, 0.25, 0.01, 0.25, 0.25, 0.25, 0.25, 0.49, 0.75, 0.49, 0.99, 0.25, 0.75, 0.01, 0.51, 0.25])
me_cone_011.materials.append(mat_shiny_spike)
me_cone_011.use_remesh_preserve_volume = False
me_cone_011.use_remesh_preserve_attributes = False
me_cone_011.use_mirror_vertex_groups = False
me_cone_011.update()
me_cone_012 = bpy.data.meshes.new('Cone.012')
me_cone_012.from_pydata([(0.0, 1.0, -1.0), (1.0, -4.371e-08, -1.0), (-8.742e-08, -1.0, -1.0), (-1.0, 1.192e-08, -1.0), (0.0, 0.0, 1.0)], [], [(0, 4, 1), (1, 4, 2), (2, 4, 3), (3, 4, 0), (0, 1, 2, 3)])
_uv = me_cone_012.uv_layers.new(name='UVMap')
_uv.uv.foreach_set('vector', [0.25, 0.49, 0.25, 0.25, 0.49, 0.25, 0.49, 0.25, 0.25, 0.25, 0.25, 0.01, 0.25, 0.01, 0.25, 0.25, 0.01, 0.25, 0.01, 0.25, 0.25, 0.25, 0.25, 0.49, 0.75, 0.49, 0.99, 0.25, 0.75, 0.01, 0.51, 0.25])
me_cone_012.materials.append(mat_shiny_spike)
me_cone_012.use_remesh_preserve_volume = False
me_cone_012.use_remesh_preserve_attributes = False
me_cone_012.use_mirror_vertex_groups = False
me_cone_012.update()
me_cone_013 = bpy.data.meshes.new('Cone.013')
me_cone_013.from_pydata([(0.0, 1.0, -1.0), (1.0, -4.371e-08, -1.0), (-8.742e-08, -1.0, -1.0), (-1.0, 1.192e-08, -1.0), (0.0, 0.0, 1.0)], [], [(0, 4, 1), (1, 4, 2), (2, 4, 3), (3, 4, 0), (0, 1, 2, 3)])
_uv = me_cone_013.uv_layers.new(name='UVMap')
_uv.uv.foreach_set('vector', [0.25, 0.49, 0.25, 0.25, 0.49, 0.25, 0.49, 0.25, 0.25, 0.25, 0.25, 0.01, 0.25, 0.01, 0.25, 0.25, 0.01, 0.25, 0.01, 0.25, 0.25, 0.25, 0.25, 0.49, 0.75, 0.49, 0.99, 0.25, 0.75, 0.01, 0.51, 0.25])
me_cone_013.materials.append(mat_shiny_spike)
me_cone_013.use_remesh_preserve_volume = False
me_cone_013.use_remesh_preserve_attributes = False
me_cone_013.use_mirror_vertex_groups = False
me_cone_013.update()
me_cone_014 = bpy.data.meshes.new('Cone.014')
me_cone_014.from_pydata([(0.0, 1.0, -1.0), (1.0, -4.371e-08, -1.0), (-8.742e-08, -1.0, -1.0), (-1.0, 1.192e-08, -1.0), (0.0, 0.0, 1.0)], [], [(0, 4, 1), (1, 4, 2), (2, 4, 3), (3, 4, 0), (0, 1, 2, 3)])
_uv = me_cone_014.uv_layers.new(name='UVMap')
_uv.uv.foreach_set('vector', [0.25, 0.49, 0.25, 0.25, 0.49, 0.25, 0.49, 0.25, 0.25, 0.25, 0.25, 0.01, 0.25, 0.01, 0.25, 0.25, 0.01, 0.25, 0.01, 0.25, 0.25, 0.25, 0.25, 0.49, 0.75, 0.49, 0.99, 0.25, 0.75, 0.01, 0.51, 0.25])
me_cone_014.materials.append(mat_shiny_spike)
me_cone_014.use_remesh_preserve_volume = False
me_cone_014.use_remesh_preserve_attributes = False
me_cone_014.use_mirror_vertex_groups = False
me_cone_014.update()
me_cone_015 = bpy.data.meshes.new('Cone.015')
me_cone_015.from_pydata([(0.0, 1.0, -1.0), (1.0, -4.371e-08, -1.0), (-8.742e-08, -1.0, -1.0), (-1.0, 1.192e-08, -1.0), (0.0, 0.0, 1.0)], [], [(0, 4, 1), (1, 4, 2), (2, 4, 3), (3, 4, 0), (0, 1, 2, 3)])
_uv = me_cone_015.uv_layers.new(name='UVMap')
_uv.uv.foreach_set('vector', [0.25, 0.49, 0.25, 0.25, 0.49, 0.25, 0.49, 0.25, 0.25, 0.25, 0.25, 0.01, 0.25, 0.01, 0.25, 0.25, 0.01, 0.25, 0.01, 0.25, 0.25, 0.25, 0.25, 0.49, 0.75, 0.49, 0.99, 0.25, 0.75, 0.01, 0.51, 0.25])
me_cone_015.materials.append(mat_shiny_spike)
me_cone_015.use_remesh_preserve_volume = False
me_cone_015.use_remesh_preserve_attributes = False
me_cone_015.use_mirror_vertex_groups = False
me_cone_015.update()
me_cone_016 = bpy.data.meshes.new('Cone.016')
me_cone_016.from_pydata([(0.0, 1.0, -1.0), (1.0, -4.371e-08, -1.0), (-8.742e-08, -1.0, -1.0), (-1.0, 1.192e-08, -1.0), (0.0, 0.0, 1.0)], [], [(0, 4, 1), (1, 4, 2), (2, 4, 3), (3, 4, 0), (0, 1, 2, 3)])
_uv = me_cone_016.uv_layers.new(name='UVMap')
_uv.uv.foreach_set('vector', [0.25, 0.49, 0.25, 0.25, 0.49, 0.25, 0.49, 0.25, 0.25, 0.25, 0.25, 0.01, 0.25, 0.01, 0.25, 0.25, 0.01, 0.25, 0.01, 0.25, 0.25, 0.25, 0.25, 0.49, 0.75, 0.49, 0.99, 0.25, 0.75, 0.01, 0.51, 0.25])
me_cone_016.materials.append(mat_shiny_spike)
me_cone_016.use_remesh_preserve_volume = False
me_cone_016.use_remesh_preserve_attributes = False
me_cone_016.use_mirror_vertex_groups = False
me_cone_016.update()

# ---- objects
ob_cube = bpy.data.objects.new('Cube', me_cube)
ob_camera = bpy.data.objects.new('Camera', cam_camera)
ob_cone = bpy.data.objects.new('Cone', me_cone_001)
ob_cone_001 = bpy.data.objects.new('Cone.001', me_cone_002)
ob_cone_002 = bpy.data.objects.new('Cone.002', me_cone_003)
ob_cone_003 = bpy.data.objects.new('Cone.003', me_cone_004)
ob_cone_004 = bpy.data.objects.new('Cone.004', me_cone_005)
ob_cone_005 = bpy.data.objects.new('Cone.005', me_cone_006)
ob_cone_006 = bpy.data.objects.new('Cone.006', me_cone_007)
ob_cone_007 = bpy.data.objects.new('Cone.007', me_cone_008)
ob_cone_008 = bpy.data.objects.new('Cone.008', me_cone_009)
ob_cone_009 = bpy.data.objects.new('Cone.009', me_cone_010)
ob_cone_010 = bpy.data.objects.new('Cone.010', me_cone_011)
ob_cone_011 = bpy.data.objects.new('Cone.011', me_cone_012)
ob_cone_012 = bpy.data.objects.new('Cone.012', me_cone_013)
ob_cone_013 = bpy.data.objects.new('Cone.013', me_cone_014)
ob_cone_014 = bpy.data.objects.new('Cone.014', me_cone_015)
ob_cone_015 = bpy.data.objects.new('Cone.015', me_cone_016)

# ---- transforms, parenting, visibility, modifiers, constraints
ob_cube.location = (0.0, 0.0, 0.0)
ob_cube.scale = (1.0, 1.0, 0.15)
ob_cube.lock_rotations_4d = False
ob_cube.empty_display_type = 'ARROWS'
ob_cube.lineart.crease_threshold = 0.0
ob_camera.location = (7.359, -6.926, 4.958)
ob_camera.rotation_euler = (1.109, 0.0, 0.8149)
ob_camera.lock_rotations_4d = False
ob_camera.empty_display_type = 'ARROWS'
ob_camera.color = (0.0, 0.0, 0.0, 0.0)
ob_camera.display_type = 'WIRE'
ob_camera.lineart.crease_threshold = 0.0
ob_cone.location = (0.7566, -0.7406, 0.2829)
ob_cone.rotation_euler = (0.0, 0.0, 0.7854)
ob_cone.scale = (0.11, 0.11, 0.38)
ob_cone.lineart.crease_threshold = 0.0
ob_cone_001.location = (0.2525, -0.7509, 0.2843)
ob_cone_001.rotation_euler = (0.0, 0.0, 0.7854)
ob_cone_001.scale = (0.11, 0.11, 0.38)
ob_cone_001.lineart.crease_threshold = 0.0
ob_cone_002.location = (-0.2638, -0.7578, 0.2859)
ob_cone_002.rotation_euler = (0.0, 0.0, 0.7854)
ob_cone_002.scale = (0.11, 0.11, 0.38)
ob_cone_002.lineart.crease_threshold = 0.0
ob_cone_003.location = (-0.7473, -0.7658, 0.2621)
ob_cone_003.rotation_euler = (0.0, 0.0, 0.7854)
ob_cone_003.scale = (0.11, 0.11, 0.38)
ob_cone_003.lineart.crease_threshold = 0.0
ob_cone_004.location = (-0.7584, -0.2538, 0.2583)
ob_cone_004.rotation_euler = (0.0, 0.0, 0.7854)
ob_cone_004.scale = (0.11, 0.11, 0.38)
ob_cone_004.lineart.crease_threshold = 0.0
ob_cone_005.location = (-0.2818, -0.2605, 0.288)
ob_cone_005.rotation_euler = (0.0, 0.0, 0.7854)
ob_cone_005.scale = (0.11, 0.11, 0.38)
ob_cone_005.lineart.crease_threshold = 0.0
ob_cone_006.location = (0.2527, -0.2398, 0.3003)
ob_cone_006.rotation_euler = (0.0, 0.0, 0.7854)
ob_cone_006.scale = (0.11, 0.11, 0.38)
ob_cone_006.lineart.crease_threshold = 0.0
ob_cone_007.location = (0.7791, -0.2379, 0.3061)
ob_cone_007.rotation_euler = (0.0, 0.0, 0.7854)
ob_cone_007.scale = (0.11, 0.11, 0.38)
ob_cone_007.lineart.crease_threshold = 0.0
ob_cone_008.location = (-0.7362, 0.2643, 0.268)
ob_cone_008.rotation_euler = (0.0, 0.0, 0.7854)
ob_cone_008.scale = (0.11, 0.11, 0.38)
ob_cone_008.lineart.crease_threshold = 0.0
ob_cone_009.location = (-0.2555, 0.2642, 0.2977)
ob_cone_009.rotation_euler = (0.0, 0.0, 0.7854)
ob_cone_009.scale = (0.11, 0.11, 0.38)
ob_cone_009.lineart.crease_threshold = 0.0
ob_cone_010.location = (0.2393, 0.2519, 0.2955)
ob_cone_010.rotation_euler = (0.0, 0.0, 0.7854)
ob_cone_010.scale = (0.11, 0.11, 0.38)
ob_cone_010.lineart.crease_threshold = 0.0
ob_cone_011.location = (0.7518, 0.2422, 0.2706)
ob_cone_011.rotation_euler = (0.0, 0.0, 0.7854)
ob_cone_011.scale = (0.11, 0.11, 0.38)
ob_cone_011.lineart.crease_threshold = 0.0
ob_cone_012.location = (0.744, 0.759, 0.316)
ob_cone_012.rotation_euler = (0.0, 0.0, 0.7854)
ob_cone_012.scale = (0.11, 0.11, 0.38)
ob_cone_012.lineart.crease_threshold = 0.0
ob_cone_013.location = (0.2481, 0.7976, 0.3143)
ob_cone_013.rotation_euler = (0.0, 0.0, 0.7854)
ob_cone_013.scale = (0.11, 0.11, 0.38)
ob_cone_013.lineart.crease_threshold = 0.0
ob_cone_014.location = (-0.2555, 0.7454, 0.2977)
ob_cone_014.rotation_euler = (0.0, 0.0, 0.7854)
ob_cone_014.scale = (0.11, 0.11, 0.38)
ob_cone_014.lineart.crease_threshold = 0.0
ob_cone_015.location = (-0.7775, 0.7454, 0.2977)
ob_cone_015.rotation_euler = (0.0, 0.0, 0.7854)
ob_cone_015.scale = (0.11, 0.11, 0.38)
ob_cone_015.lineart.crease_threshold = 0.0

# ---- collection membership
col_collection.objects.link(ob_cube)
col_collection.objects.link(ob_camera)
col_collection.objects.link(ob_cone)
col_collection.objects.link(ob_cone_001)
col_collection.objects.link(ob_cone_002)
col_collection.objects.link(ob_cone_003)
col_collection.objects.link(ob_cone_004)
col_collection.objects.link(ob_cone_005)
col_collection.objects.link(ob_cone_006)
col_collection.objects.link(ob_cone_007)
col_collection.objects.link(ob_cone_008)
col_collection.objects.link(ob_cone_009)
col_collection.objects.link(ob_cone_010)
col_collection.objects.link(ob_cone_011)
col_collection.objects.link(ob_cone_012)
col_collection.objects.link(ob_cone_013)
col_collection.objects.link(ob_cone_014)
col_collection.objects.link(ob_cone_015)

# ---- scene / render settings (as saved in the file)
scene.camera = ob_camera
scene.frame_start = 1; scene.frame_end = 250; scene.frame_set(110)
scene.render.engine = 'BLENDER_EEVEE_NEXT'
scene.cycles.use_denoising = False
scene.cycles.samples = 128
scene.cycles.sampling_pattern = 'TABULATED_SOBOL'
scene.cycles.use_adaptive_sampling = False
scene.cycles.use_light_tree = False
scene.view_settings.view_transform = 'Filmic'
bpy.context.view_layer.update()

# ---- added for rendering (the .blend has no usable light): sun
light_auto_sun = bpy.data.lights.new('AutoSun', 'SUN')
light_auto_sun.energy = 3.0
light_auto_sun.angle = 0.0523599
ob_auto_sun = bpy.data.objects.new('AutoSun', light_auto_sun)
scene.collection.objects.link(ob_auto_sun)
ob_auto_sun.rotation_euler = (0.872665, 0.174533, 0.523599)
bpy.context.view_layer.update()
